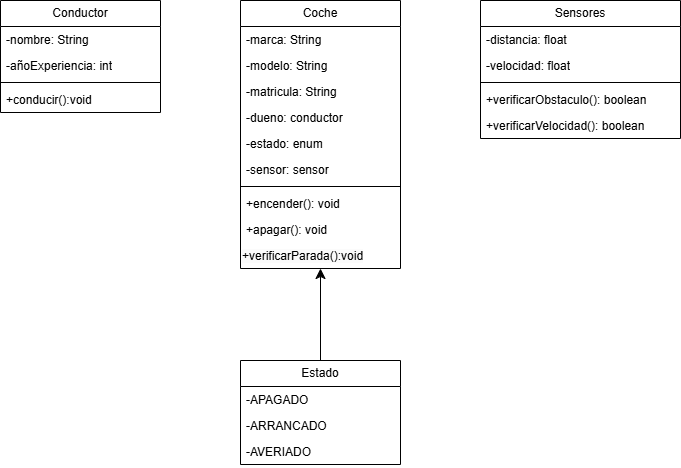

The diagram above was exported from draw.io. Its source (the exported page's mxGraphModel, read from the mxfile embedded in the PNG):
<mxGraphModel dx="714" dy="788" grid="1" gridSize="10" guides="1" tooltips="1" connect="1" arrows="1" fold="1" page="1" pageScale="1" pageWidth="827" pageHeight="1169" math="0" shadow="0">
  <root>
    <mxCell id="0" />
    <mxCell id="1" parent="0" />
    <mxCell id="WsSKfCewWVsUo5bQCu8d-1" value="Conductor" style="swimlane;fontStyle=0;childLayout=stackLayout;horizontal=1;startSize=26;fillColor=none;horizontalStack=0;resizeParent=1;resizeParentMax=0;resizeLast=0;collapsible=1;marginBottom=0;whiteSpace=wrap;html=1;" parent="1" vertex="1">
      <mxGeometry x="80" y="40" width="160" height="112" as="geometry" />
    </mxCell>
    <mxCell id="WsSKfCewWVsUo5bQCu8d-2" value="-nombre: String" style="text;strokeColor=none;fillColor=none;align=left;verticalAlign=top;spacingLeft=4;spacingRight=4;overflow=hidden;rotatable=0;points=[[0,0.5],[1,0.5]];portConstraint=eastwest;whiteSpace=wrap;html=1;" parent="WsSKfCewWVsUo5bQCu8d-1" vertex="1">
      <mxGeometry y="26" width="160" height="26" as="geometry" />
    </mxCell>
    <mxCell id="WsSKfCewWVsUo5bQCu8d-3" value="-añoExperiencia: int" style="text;strokeColor=none;fillColor=none;align=left;verticalAlign=top;spacingLeft=4;spacingRight=4;overflow=hidden;rotatable=0;points=[[0,0.5],[1,0.5]];portConstraint=eastwest;whiteSpace=wrap;html=1;" parent="WsSKfCewWVsUo5bQCu8d-1" vertex="1">
      <mxGeometry y="52" width="160" height="26" as="geometry" />
    </mxCell>
    <mxCell id="R37IhOUmcHhYvqjw1oQU-10" value="" style="line;strokeWidth=1;fillColor=none;align=left;verticalAlign=middle;spacingTop=-1;spacingLeft=3;spacingRight=3;rotatable=0;labelPosition=right;points=[];portConstraint=eastwest;strokeColor=inherit;" parent="WsSKfCewWVsUo5bQCu8d-1" vertex="1">
      <mxGeometry y="78" width="160" height="8" as="geometry" />
    </mxCell>
    <mxCell id="R37IhOUmcHhYvqjw1oQU-9" value="+conducir():void" style="text;strokeColor=none;fillColor=none;align=left;verticalAlign=top;spacingLeft=4;spacingRight=4;overflow=hidden;rotatable=0;points=[[0,0.5],[1,0.5]];portConstraint=eastwest;whiteSpace=wrap;html=1;" parent="WsSKfCewWVsUo5bQCu8d-1" vertex="1">
      <mxGeometry y="86" width="160" height="26" as="geometry" />
    </mxCell>
    <mxCell id="R37IhOUmcHhYvqjw1oQU-1" value="Coche" style="swimlane;fontStyle=0;childLayout=stackLayout;horizontal=1;startSize=26;fillColor=none;horizontalStack=0;resizeParent=1;resizeParentMax=0;resizeLast=0;collapsible=1;marginBottom=0;whiteSpace=wrap;html=1;" parent="1" vertex="1">
      <mxGeometry x="320" y="40" width="160" height="268" as="geometry" />
    </mxCell>
    <mxCell id="R37IhOUmcHhYvqjw1oQU-2" value="-marca: String" style="text;strokeColor=none;fillColor=none;align=left;verticalAlign=top;spacingLeft=4;spacingRight=4;overflow=hidden;rotatable=0;points=[[0,0.5],[1,0.5]];portConstraint=eastwest;whiteSpace=wrap;html=1;" parent="R37IhOUmcHhYvqjw1oQU-1" vertex="1">
      <mxGeometry y="26" width="160" height="26" as="geometry" />
    </mxCell>
    <mxCell id="R37IhOUmcHhYvqjw1oQU-3" value="-modelo: String" style="text;strokeColor=none;fillColor=none;align=left;verticalAlign=top;spacingLeft=4;spacingRight=4;overflow=hidden;rotatable=0;points=[[0,0.5],[1,0.5]];portConstraint=eastwest;whiteSpace=wrap;html=1;" parent="R37IhOUmcHhYvqjw1oQU-1" vertex="1">
      <mxGeometry y="52" width="160" height="26" as="geometry" />
    </mxCell>
    <mxCell id="R37IhOUmcHhYvqjw1oQU-4" value="-matricula: String" style="text;strokeColor=none;fillColor=none;align=left;verticalAlign=top;spacingLeft=4;spacingRight=4;overflow=hidden;rotatable=0;points=[[0,0.5],[1,0.5]];portConstraint=eastwest;whiteSpace=wrap;html=1;" parent="R37IhOUmcHhYvqjw1oQU-1" vertex="1">
      <mxGeometry y="78" width="160" height="26" as="geometry" />
    </mxCell>
    <mxCell id="R37IhOUmcHhYvqjw1oQU-11" value="-dueno: conductor" style="text;strokeColor=none;fillColor=none;align=left;verticalAlign=top;spacingLeft=4;spacingRight=4;overflow=hidden;rotatable=0;points=[[0,0.5],[1,0.5]];portConstraint=eastwest;whiteSpace=wrap;html=1;" parent="R37IhOUmcHhYvqjw1oQU-1" vertex="1">
      <mxGeometry y="104" width="160" height="26" as="geometry" />
    </mxCell>
    <mxCell id="noRZ4YbqZ5nfFamZsOfW-5" value="-estado: enum" style="text;strokeColor=none;fillColor=none;align=left;verticalAlign=top;spacingLeft=4;spacingRight=4;overflow=hidden;rotatable=0;points=[[0,0.5],[1,0.5]];portConstraint=eastwest;whiteSpace=wrap;html=1;" vertex="1" parent="R37IhOUmcHhYvqjw1oQU-1">
      <mxGeometry y="130" width="160" height="26" as="geometry" />
    </mxCell>
    <mxCell id="noRZ4YbqZ5nfFamZsOfW-2" value="-sensor: sensor" style="text;strokeColor=none;fillColor=none;align=left;verticalAlign=top;spacingLeft=4;spacingRight=4;overflow=hidden;rotatable=0;points=[[0,0.5],[1,0.5]];portConstraint=eastwest;whiteSpace=wrap;html=1;" vertex="1" parent="R37IhOUmcHhYvqjw1oQU-1">
      <mxGeometry y="156" width="160" height="26" as="geometry" />
    </mxCell>
    <mxCell id="noRZ4YbqZ5nfFamZsOfW-1" value="" style="line;strokeWidth=1;fillColor=none;align=left;verticalAlign=middle;spacingTop=-1;spacingLeft=3;spacingRight=3;rotatable=0;labelPosition=right;points=[];portConstraint=eastwest;strokeColor=inherit;" vertex="1" parent="R37IhOUmcHhYvqjw1oQU-1">
      <mxGeometry y="182" width="160" height="8" as="geometry" />
    </mxCell>
    <mxCell id="R37IhOUmcHhYvqjw1oQU-22" value="+encender(): void" style="text;strokeColor=none;fillColor=none;align=left;verticalAlign=top;spacingLeft=4;spacingRight=4;overflow=hidden;rotatable=0;points=[[0,0.5],[1,0.5]];portConstraint=eastwest;whiteSpace=wrap;html=1;fontStyle=0" parent="R37IhOUmcHhYvqjw1oQU-1" vertex="1">
      <mxGeometry y="190" width="160" height="26" as="geometry" />
    </mxCell>
    <mxCell id="R37IhOUmcHhYvqjw1oQU-24" value="+apagar(): void" style="text;strokeColor=none;fillColor=none;align=left;verticalAlign=top;spacingLeft=4;spacingRight=4;overflow=hidden;rotatable=0;points=[[0,0.5],[1,0.5]];portConstraint=eastwest;whiteSpace=wrap;html=1;fontStyle=0" parent="R37IhOUmcHhYvqjw1oQU-1" vertex="1">
      <mxGeometry y="216" width="160" height="26" as="geometry" />
    </mxCell>
    <mxCell id="noRZ4YbqZ5nfFamZsOfW-4" value="&lt;span style=&quot;color: rgb(0, 0, 0); font-family: Helvetica; font-size: 12px; font-style: normal; font-variant-ligatures: normal; font-variant-caps: normal; font-weight: 400; letter-spacing: normal; orphans: 2; text-align: left; text-indent: 0px; text-transform: none; widows: 2; word-spacing: 0px; -webkit-text-stroke-width: 0px; white-space: normal; background-color: rgb(251, 251, 251); text-decoration-thickness: initial; text-decoration-style: initial; text-decoration-color: initial; display: inline !important; float: none;&quot;&gt;+verificarParada():void&lt;/span&gt;" style="text;whiteSpace=wrap;html=1;" vertex="1" parent="R37IhOUmcHhYvqjw1oQU-1">
      <mxGeometry y="242" width="160" height="26" as="geometry" />
    </mxCell>
    <mxCell id="R37IhOUmcHhYvqjw1oQU-5" value="Sensores" style="swimlane;fontStyle=0;childLayout=stackLayout;horizontal=1;startSize=26;fillColor=none;horizontalStack=0;resizeParent=1;resizeParentMax=0;resizeLast=0;collapsible=1;marginBottom=0;whiteSpace=wrap;html=1;" parent="1" vertex="1">
      <mxGeometry x="560" y="40" width="200" height="138" as="geometry" />
    </mxCell>
    <mxCell id="R37IhOUmcHhYvqjw1oQU-6" value="-distancia: float&lt;div&gt;&lt;br&gt;&lt;/div&gt;" style="text;strokeColor=none;fillColor=none;align=left;verticalAlign=top;spacingLeft=4;spacingRight=4;overflow=hidden;rotatable=0;points=[[0,0.5],[1,0.5]];portConstraint=eastwest;whiteSpace=wrap;html=1;" parent="R37IhOUmcHhYvqjw1oQU-5" vertex="1">
      <mxGeometry y="26" width="200" height="26" as="geometry" />
    </mxCell>
    <mxCell id="R37IhOUmcHhYvqjw1oQU-7" value="-velocidad: float" style="text;strokeColor=none;fillColor=none;align=left;verticalAlign=top;spacingLeft=4;spacingRight=4;overflow=hidden;rotatable=0;points=[[0,0.5],[1,0.5]];portConstraint=eastwest;whiteSpace=wrap;html=1;" parent="R37IhOUmcHhYvqjw1oQU-5" vertex="1">
      <mxGeometry y="52" width="200" height="26" as="geometry" />
    </mxCell>
    <mxCell id="noRZ4YbqZ5nfFamZsOfW-3" value="" style="line;strokeWidth=1;fillColor=none;align=left;verticalAlign=middle;spacingTop=-1;spacingLeft=3;spacingRight=3;rotatable=0;labelPosition=right;points=[];portConstraint=eastwest;strokeColor=inherit;" vertex="1" parent="R37IhOUmcHhYvqjw1oQU-5">
      <mxGeometry y="78" width="200" height="8" as="geometry" />
    </mxCell>
    <mxCell id="R37IhOUmcHhYvqjw1oQU-8" value="+verificarObstac&lt;span style=&quot;color: rgba(0, 0, 0, 0); font-family: monospace; font-size: 0px; text-wrap-mode: nowrap;&quot;&gt;%3CmxGraphModel%3E%3Croot%3E%3CmxCell%20id%3D%220%22%2F%3E%3CmxCell%20id%3D%221%22%20parent%3D%220%22%2F%3E%3CmxCell%20id%3D%222%22%20value%3D%22matricula%3A%20String%22%20style%3D%22text%3BstrokeColor%3Dnone%3BfillColor%3Dnone%3Balign%3Dleft%3BverticalAlign%3Dtop%3BspacingLeft%3D4%3BspacingRight%3D4%3Boverflow%3Dhidden%3Brotatable%3D0%3Bpoints%3D%5B%5B0%2C0.5%5D%2C%5B1%2C0.5%5D%5D%3BportConstraint%3Deastwest%3BwhiteSpace%3Dwrap%3Bhtml%3D1%3B%22%20vertex%3D%221%22%20parent%3D%221%22%3E%3CmxGeometry%20x%3D%22300%22%20y%3D%22468%22%20width%3D%22140%22%20height%3D%2226%22%20as%3D%22geometry%22%2F%3E%3C%2FmxCell%3E%3C%2Froot%3E%3C%2FmxGraphModel%3E&lt;/span&gt;ulo(): boolean" style="text;strokeColor=none;fillColor=none;align=left;verticalAlign=top;spacingLeft=4;spacingRight=4;overflow=hidden;rotatable=0;points=[[0,0.5],[1,0.5]];portConstraint=eastwest;whiteSpace=wrap;html=1;" parent="R37IhOUmcHhYvqjw1oQU-5" vertex="1">
      <mxGeometry y="86" width="200" height="26" as="geometry" />
    </mxCell>
    <mxCell id="R37IhOUmcHhYvqjw1oQU-13" value="+verificarVelocidad(): boolean" style="text;strokeColor=none;fillColor=none;align=left;verticalAlign=top;spacingLeft=4;spacingRight=4;overflow=hidden;rotatable=0;points=[[0,0.5],[1,0.5]];portConstraint=eastwest;whiteSpace=wrap;html=1;" parent="R37IhOUmcHhYvqjw1oQU-5" vertex="1">
      <mxGeometry y="112" width="200" height="26" as="geometry" />
    </mxCell>
    <mxCell id="R37IhOUmcHhYvqjw1oQU-25" value="Estado" style="swimlane;fontStyle=0;childLayout=stackLayout;horizontal=1;startSize=26;fillColor=none;horizontalStack=0;resizeParent=1;resizeParentMax=0;resizeLast=0;collapsible=1;marginBottom=0;whiteSpace=wrap;html=1;" parent="1" vertex="1">
      <mxGeometry x="320" y="400" width="160" height="104" as="geometry" />
    </mxCell>
    <mxCell id="R37IhOUmcHhYvqjw1oQU-26" value="-APAGADO" style="text;strokeColor=none;fillColor=none;align=left;verticalAlign=top;spacingLeft=4;spacingRight=4;overflow=hidden;rotatable=0;points=[[0,0.5],[1,0.5]];portConstraint=eastwest;whiteSpace=wrap;html=1;" parent="R37IhOUmcHhYvqjw1oQU-25" vertex="1">
      <mxGeometry y="26" width="160" height="26" as="geometry" />
    </mxCell>
    <mxCell id="R37IhOUmcHhYvqjw1oQU-27" value="-ARRANCADO" style="text;strokeColor=none;fillColor=none;align=left;verticalAlign=top;spacingLeft=4;spacingRight=4;overflow=hidden;rotatable=0;points=[[0,0.5],[1,0.5]];portConstraint=eastwest;whiteSpace=wrap;html=1;" parent="R37IhOUmcHhYvqjw1oQU-25" vertex="1">
      <mxGeometry y="52" width="160" height="26" as="geometry" />
    </mxCell>
    <mxCell id="R37IhOUmcHhYvqjw1oQU-28" value="-AVERIADO" style="text;strokeColor=none;fillColor=none;align=left;verticalAlign=top;spacingLeft=4;spacingRight=4;overflow=hidden;rotatable=0;points=[[0,0.5],[1,0.5]];portConstraint=eastwest;whiteSpace=wrap;html=1;" parent="R37IhOUmcHhYvqjw1oQU-25" vertex="1">
      <mxGeometry y="78" width="160" height="26" as="geometry" />
    </mxCell>
    <mxCell id="R37IhOUmcHhYvqjw1oQU-31" value="" style="endArrow=classic;html=1;rounded=0;fontSize=12;startSize=8;endSize=8;curved=1;exitX=0.5;exitY=0;exitDx=0;exitDy=0;entryX=0.5;entryY=1;entryDx=0;entryDy=0;" parent="1" source="R37IhOUmcHhYvqjw1oQU-25" target="noRZ4YbqZ5nfFamZsOfW-4" edge="1">
      <mxGeometry width="50" height="50" relative="1" as="geometry">
        <mxPoint x="600" y="430" as="sourcePoint" />
        <mxPoint x="400" y="280" as="targetPoint" />
      </mxGeometry>
    </mxCell>
  </root>
</mxGraphModel>